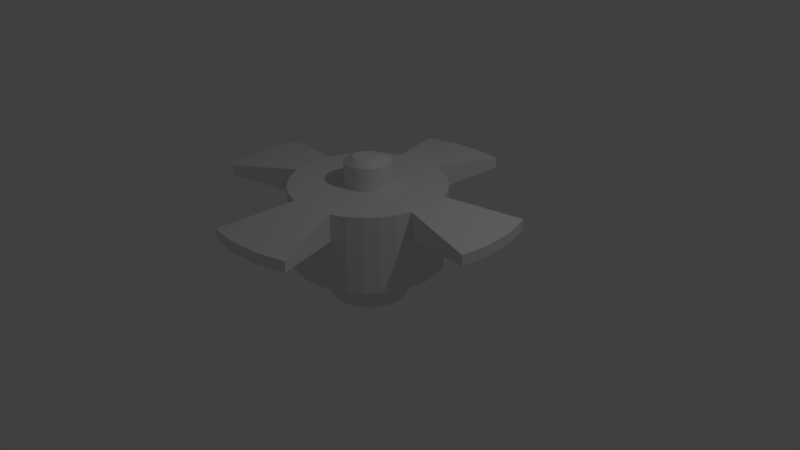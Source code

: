 # Source: torneira.blend  (saved by Blender 2.79.0; exported with 4.5.12 LTS)
import bpy
from mathutils import Matrix  # noqa: F401  (used for matrix-valued properties, if any)

bpy.ops.wm.read_factory_settings(use_empty=True)
scene = bpy.context.scene
scene.name = 'Scene'

# ---- collections
col_collection_1 = bpy.data.collections.new('Collection 1'); scene.collection.children.link(col_collection_1)

# ---- world
world_world = bpy.data.worlds.new('World'); scene.world = world_world
world_world.color = (0.05088, 0.05088, 0.05088)
world_world.use_sun_shadow = False
world_world.sun_shadow_jitter_overblur = 0.0
world_world.cycles.sampling_method = 'MANUAL'

# ---- cameras
cam_camera = bpy.data.cameras.new('Camera')
cam_camera.clip_end = 100.0
cam_camera.lens = 35.0
cam_camera.sensor_width = 32.0
cam_camera.sensor_height = 18.0
cam_camera.ortho_scale = 7.314
cam_camera.dof.focus_distance = 0.0
cam_camera.dof.aperture_fstop = 128.0

# ---- lights
light_lamp = bpy.data.lights.new('Lamp', 'POINT')
light_lamp.transmission_factor = 0.0
light_lamp.cutoff_distance = 30.0
light_lamp.energy = 100.0
light_lamp.shadow_buffer_clip_start = 1.001
light_lamp.shadow_soft_size = 0.1
light_lamp.shadow_maximum_resolution = 0.006
light_lamp.use_absolute_resolution = True

# ---- meshes
me_cylinder = bpy.data.meshes.new('Cylinder')
me_cylinder.from_pydata([(0.0, 1.0, 1.0), (0.1951, 0.9808, 1.0), (0.3827, 0.9239, 1.0), (0.5556, 0.8315, 1.0), (0.7071, 0.7071, 1.0), (0.8315, 0.5556, 1.0), (0.9239, 0.3827, 1.0), (0.9808, 0.1951, 1.0), (1.0, 7.55e-08, 1.0), (0.9808, -0.1951, 1.0), (0.9239, -0.3827, 1.0), (0.8315, -0.5556, 1.0), (0.7071, -0.7071, 1.0), (0.5556, -0.8315, 1.0), (0.3827, -0.9239, 1.0), (0.1951, -0.9808, 1.0), (-3.258e-07, -1.0, 1.0), (-0.1951, -0.9808, 1.0), (-0.3827, -0.9239, 1.0), (-0.5556, -0.8315, 1.0), (-0.7071, -0.7071, 1.0), (-0.8315, -0.5556, 1.0), (-0.9239, -0.3827, 1.0), (-0.9808, -0.1951, 1.0), (-1.0, 9.656e-07, 1.0), (-0.9808, 0.1951, 1.0), (-0.9239, 0.3827, 1.0), (-0.8315, 0.5556, 1.0), (-0.7071, 0.7071, 1.0), (-0.5556, 0.8315, 1.0), (-0.3827, 0.9239, 1.0), (-0.1951, 0.9808, 1.0), (0.0, 1.0, 0.0), (0.1951, 0.9808, 0.0), (0.3827, 0.9239, 0.0), (0.5556, 0.8315, 0.0), (0.7071, 0.7071, 0.0), (0.8315, 0.5556, 0.0), (0.9239, 0.3827, 0.0), (0.9808, 0.1951, 0.0), (1.0, 7.55e-08, 0.0), (0.9808, -0.1951, 0.0), (0.9239, -0.3827, 0.0), (0.8315, -0.5556, 0.0), (0.7071, -0.7071, 0.0), (0.5556, -0.8315, 0.0), (0.3827, -0.9239, 0.0), (0.1951, -0.9808, 0.0), (-3.258e-07, -1.0, 0.0), (-0.1951, -0.9808, 0.0), (-0.3827, -0.9239, 0.0), (-0.5556, -0.8315, 0.0), (-0.7071, -0.7071, 0.0), (-0.8315, -0.5556, 0.0), (-0.9239, -0.3827, 0.0), (-0.9808, -0.1951, 0.0), (-1.0, 9.656e-07, 0.0), (-0.9808, 0.1951, 0.0), (-0.9239, 0.3827, 0.0), (-0.8315, 0.5556, 0.0), (-0.7071, 0.7071, 0.0), (-0.5556, 0.8315, 0.0), (-0.3827, 0.9239, 0.0), (-0.1951, 0.9808, 0.0), (-0.09754, 0.4904, 0.0), (8.335e-08, 0.5, 0.0), (-0.1913, 0.4619, 0.0), (-0.2778, 0.4157, 0.0), (-0.3536, 0.3536, 0.0), (-0.4157, 0.2778, 0.0), (-0.4619, 0.1913, 0.0), (-0.4904, 0.09755, 0.0), (-0.5, 6.355e-07, 0.0), (-0.4904, -0.09754, 0.0), (-0.4619, -0.1913, 0.0), (-0.4157, -0.2778, 0.0), (-0.3536, -0.3536, 0.0), (-0.2778, -0.4157, 0.0), (-0.1913, -0.4619, 0.0), (-0.09755, -0.4904, 0.0), (-7.957e-08, -0.5, 0.0), (0.09755, -0.4904, 0.0), (0.1913, -0.4619, 0.0), (0.2778, -0.4157, 0.0), (0.3536, -0.3536, 0.0), (0.4157, -0.2778, 0.0), (0.4619, -0.1913, 0.0), (0.4904, -0.09754, 0.0), (0.5, 1.905e-07, 0.0), (0.4904, 0.09755, 0.0), (0.4619, 0.1913, 0.0), (0.4157, 0.2778, 0.0), (0.3536, 0.3536, 0.0), (0.2778, 0.4157, 0.0), (0.1913, 0.4619, 0.0), (0.09755, 0.4904, 0.0), (-0.09754, 0.4904, -0.5), (8.335e-08, 0.5, -0.5), (-0.1913, 0.4619, -0.5), (-0.2778, 0.4157, -0.5), (-0.3536, 0.3536, -0.5), (-0.4157, 0.2778, -0.5), (-0.4619, 0.1913, -0.5), (-0.4904, 0.09755, -0.5), (-0.5, 6.355e-07, -0.5), (-0.4904, -0.09754, -0.5), (-0.4619, -0.1913, -0.5), (-0.4157, -0.2778, -0.5), (-0.3536, -0.3536, -0.5), (-0.2778, -0.4157, -0.5), (-0.1913, -0.4619, -0.5), (-0.09755, -0.4904, -0.5), (-7.957e-08, -0.5, -0.5), (0.09755, -0.4904, -0.5), (0.1913, -0.4619, -0.5), (0.2778, -0.4157, -0.5), (0.3536, -0.3536, -0.5), (0.4157, -0.2778, -0.5), (0.4619, -0.1913, -0.5), (0.4904, -0.09754, -0.5), (0.5, 1.905e-07, -0.5), (0.4904, 0.09755, -0.5), (0.4619, 0.1913, -0.5), (0.4157, 0.2778, -0.5), (0.3536, 0.3536, -0.5), (0.2778, 0.4157, -0.5), (0.1913, 0.4619, -0.5), (0.09755, 0.4904, -0.5), (0.0, 1.0, 0.65), (0.1951, 0.9808, 0.65), (0.3827, 0.9239, 0.65), (0.5556, 0.8315, 0.65), (0.7071, 0.7071, 0.65), (0.8315, 0.5556, 0.65), (0.9239, 0.3827, 0.65), (0.9808, 0.1951, 0.65), (1.0, 7.55e-08, 0.65), (0.9808, -0.1951, 0.65), (0.9239, -0.3827, 0.65), (0.8315, -0.5556, 0.65), (0.7071, -0.7071, 0.65), (0.5556, -0.8315, 0.65), (0.3827, -0.9239, 0.65), (0.1951, -0.9808, 0.65), (-3.258e-07, -1.0, 0.65), (-0.1951, -0.9808, 0.65), (-0.3827, -0.9239, 0.65), (-0.5556, -0.8315, 0.65), (-0.7071, -0.7071, 0.65), (-0.8315, -0.5556, 0.65), (-0.9239, -0.3827, 0.65), (-0.9808, -0.1951, 0.65), (-1.0, 9.656e-07, 0.65), (-0.9808, 0.1951, 0.65), (-0.9239, 0.3827, 0.65), (-0.8315, 0.5556, 0.65), (-0.7071, 0.7071, 0.65), (-0.5556, 0.8315, 0.65), (-0.3827, 0.9239, 0.65), (-0.1951, 0.9808, 0.65), (0.3902, 1.962, 0.895), (-8.522e-08, 2.0, 0.895), (-8.522e-08, 2.0, 0.755), (1.962, 0.3902, 0.895), (1.848, 0.7654, 0.895), (2.0, -1.265e-07, 0.895), (1.962, -0.3902, 0.895), (0.3902, -1.962, 0.895), (0.7654, -1.848, 0.895), (-7.369e-07, -2.0, 0.895), (-0.3902, -1.962, 0.895), (-1.962, -0.3902, 0.895), (-1.848, -0.7654, 0.895), (-2.0, 1.654e-06, 0.895), (-1.962, 0.3902, 0.895), (-0.3902, 1.962, 0.895), (-0.7654, 1.848, 0.895), (0.3902, 1.962, 0.755), (1.848, 0.7654, 0.755), (1.962, 0.3902, 0.755), (2.0, -1.265e-07, 0.755), (1.962, -0.3902, 0.755), (0.7654, -1.848, 0.755), (0.3902, -1.962, 0.755), (-7.369e-07, -2.0, 0.755), (-0.3902, -1.962, 0.755), (-1.848, -0.7654, 0.755), (-1.962, -0.3902, 0.755), (-2.0, 1.654e-06, 0.755), (-1.962, 0.3902, 0.755), (-0.7654, 1.848, 0.755), (-0.3902, 1.962, 0.755), (0.05853, 0.2942, 1.0), (8.312e-08, 0.3, 1.0), (0.1148, 0.2772, 1.0), (0.1667, 0.2494, 1.0), (0.2121, 0.2121, 1.0), (0.2494, 0.1667, 1.0), (0.2772, 0.1148, 1.0), (0.2942, 0.05853, 1.0), (0.3, 2.221e-07, 1.0), (0.2942, -0.05853, 1.0), (0.2772, -0.1148, 1.0), (0.2494, -0.1667, 1.0), (0.2121, -0.2121, 1.0), (0.1667, -0.2494, 1.0), (0.1148, -0.2772, 1.0), (0.05853, -0.2942, 1.0), (-1.463e-08, -0.3, 1.0), (-0.05853, -0.2942, 1.0), (-0.1148, -0.2772, 1.0), (-0.1667, -0.2494, 1.0), (-0.2121, -0.2121, 1.0), (-0.2494, -0.1667, 1.0), (-0.2772, -0.1148, 1.0), (-0.2942, -0.05853, 1.0), (-0.3, 4.892e-07, 1.0), (-0.2942, 0.05853, 1.0), (-0.2772, 0.1148, 1.0), (-0.2494, 0.1667, 1.0), (-0.2121, 0.2121, 1.0), (-0.1667, 0.2494, 1.0), (-0.1148, 0.2772, 1.0), (-0.05853, 0.2942, 1.0), (0.05853, 0.2942, 1.3), (6.721e-08, 0.3, 1.3), (0.1148, 0.2772, 1.3), (0.1667, 0.2494, 1.3), (0.2121, 0.2121, 1.3), (0.2494, 0.1667, 1.3), (0.2772, 0.1148, 1.3), (0.2942, 0.05853, 1.3), (0.3, 2.221e-07, 1.3), (0.2942, -0.05853, 1.3), (0.2772, -0.1148, 1.3), (0.2494, -0.1667, 1.3), (0.2121, -0.2121, 1.3), (0.1667, -0.2494, 1.3), (0.1148, -0.2772, 1.3), (0.05853, -0.2942, 1.3), (-3.054e-08, -0.3, 1.3), (-0.05853, -0.2942, 1.3), (-0.1148, -0.2772, 1.3), (-0.1667, -0.2494, 1.3), (-0.2121, -0.2121, 1.3), (-0.2494, -0.1667, 1.3), (-0.2772, -0.1148, 1.3), (-0.2942, -0.05853, 1.3), (-0.3, 4.892e-07, 1.3), (-0.2942, 0.05853, 1.3), (-0.2772, 0.1148, 1.3), (-0.2494, 0.1667, 1.3), (-0.2121, 0.2121, 1.3), (-0.1667, 0.2494, 1.3), (-0.1148, 0.2772, 1.3), (-0.05853, 0.2942, 1.3), (0.05926, 0.07739, 1.38), (0.03, 0.08027, 1.38), (0.0874, 0.06885, 1.38), (0.1133, 0.05499, 1.38), (0.1361, 0.03634, 1.38), (0.1547, 0.01361, 1.38), (0.1686, -0.01233, 1.38), (0.1771, -0.04047, 1.38), (0.18, -0.06973, 1.38), (0.1771, -0.09899, 1.38), (0.1686, -0.1271, 1.38), (0.1547, -0.1531, 1.38), (0.1361, -0.1758, 1.38), (0.1133, -0.1945, 1.38), (0.0874, -0.2083, 1.38), (0.05926, -0.2168, 1.38), (0.03, -0.2197, 1.38), (0.0007365, -0.2168, 1.38), (-0.0274, -0.2083, 1.38), (-0.05334, -0.1945, 1.38), (-0.07607, -0.1758, 1.38), (-0.09472, -0.1531, 1.38), (-0.1086, -0.1271, 1.38), (-0.1171, -0.09899, 1.38), (-0.12, -0.06973, 1.38), (-0.1171, -0.04047, 1.38), (-0.1086, -0.01233, 1.38), (-0.09472, 0.01361, 1.38), (-0.07607, 0.03634, 1.38), (-0.05334, 0.05499, 1.38), (-0.0274, 0.06885, 1.38), (0.0007368, 0.07739, 1.38)], [], [(129, 128, 162, 177), (129, 1, 2, 130), (130, 2, 3, 131), (131, 3, 4, 132), (132, 4, 5, 133), (133, 5, 6, 134), (9, 137, 181, 166), (31, 0, 161, 175), (143, 142, 182, 183), (137, 9, 10, 138), (138, 10, 11, 139), (139, 11, 12, 140), (140, 12, 13, 141), (141, 13, 14, 142), (150, 22, 172, 186), (30, 31, 175, 176), (144, 143, 183, 184), (145, 17, 18, 146), (146, 18, 19, 147), (147, 19, 20, 148), (148, 20, 21, 149), (149, 21, 22, 150), (16, 17, 170, 169), (145, 144, 184, 185), (15, 16, 169, 167), (153, 25, 26, 154), (154, 26, 27, 155), (155, 27, 28, 156), (156, 28, 29, 157), (157, 29, 30, 158), (2, 1, 192, 194), (159, 158, 190, 191), (134, 6, 164, 178), (58, 59, 69, 70), (78, 77, 109, 110), (44, 45, 83, 84), (57, 58, 70, 71), (43, 44, 84, 85), (56, 57, 71, 72), (42, 43, 85, 86), (55, 56, 72, 73), (41, 42, 86, 87), (54, 55, 73, 74), (40, 41, 87, 88), (53, 54, 74, 75), (39, 40, 88, 89), (52, 53, 75, 76), (38, 39, 89, 90), (51, 52, 76, 77), (37, 38, 90, 91), (50, 51, 77, 78), (63, 32, 65, 64), (36, 37, 91, 92), (49, 50, 78, 79), (62, 63, 64, 66), (35, 36, 92, 93), (48, 49, 79, 80), (61, 62, 66, 67), (34, 35, 93, 94), (47, 48, 80, 81), (60, 61, 67, 68), (33, 34, 94, 95), (46, 47, 81, 82), (59, 60, 68, 69), (32, 33, 95, 65), (45, 46, 82, 83), (96, 97, 127, 126, 125, 124, 123, 122, 121, 120, 119, 118, 117, 116, 115, 114, 113, 112, 111, 110, 109, 108, 107, 106, 105, 104, 103, 102, 101, 100, 99, 98), (64, 65, 97, 96), (92, 91, 123, 124), (79, 78, 110, 111), (66, 64, 96, 98), (93, 92, 124, 125), (80, 79, 111, 112), (67, 66, 98, 99), (94, 93, 125, 126), (81, 80, 112, 113), (68, 67, 99, 100), (95, 94, 126, 127), (82, 81, 113, 114), (69, 68, 100, 101), (65, 95, 127, 97), (83, 82, 114, 115), (70, 69, 101, 102), (84, 83, 115, 116), (71, 70, 102, 103), (85, 84, 116, 117), (72, 71, 103, 104), (86, 85, 117, 118), (73, 72, 104, 105), (87, 86, 118, 119), (74, 73, 105, 106), (88, 87, 119, 120), (75, 74, 106, 107), (89, 88, 120, 121), (76, 75, 107, 108), (90, 89, 121, 122), (77, 76, 108, 109), (91, 90, 122, 123), (63, 159, 128, 32), (62, 158, 159, 63), (61, 157, 158, 62), (60, 156, 157, 61), (59, 155, 156, 60), (58, 154, 155, 59), (57, 153, 154, 58), (56, 152, 153, 57), (55, 151, 152, 56), (54, 150, 151, 55), (53, 149, 150, 54), (52, 148, 149, 53), (51, 147, 148, 52), (50, 146, 147, 51), (49, 145, 146, 50), (48, 144, 145, 49), (47, 143, 144, 48), (46, 142, 143, 47), (45, 141, 142, 46), (44, 140, 141, 45), (43, 139, 140, 44), (42, 138, 139, 43), (41, 137, 138, 42), (40, 136, 137, 41), (39, 135, 136, 40), (38, 134, 135, 39), (37, 133, 134, 38), (36, 132, 133, 37), (35, 131, 132, 36), (34, 130, 131, 35), (33, 129, 130, 34), (32, 128, 129, 33), (162, 161, 160, 177), (178, 164, 163, 179), (179, 163, 165, 180), (180, 165, 166, 181), (182, 168, 167, 183), (183, 167, 169, 184), (184, 169, 170, 185), (186, 172, 171, 187), (187, 171, 173, 188), (188, 173, 174, 189), (190, 176, 175, 191), (191, 175, 161, 162), (6, 7, 163, 164), (25, 153, 189, 174), (7, 8, 165, 163), (153, 152, 188, 189), (8, 9, 166, 165), (152, 151, 187, 188), (22, 23, 171, 172), (142, 14, 168, 182), (151, 150, 186, 187), (23, 24, 173, 171), (1, 129, 177, 160), (137, 136, 180, 181), (24, 25, 174, 173), (136, 135, 179, 180), (158, 30, 176, 190), (135, 134, 178, 179), (17, 145, 185, 170), (0, 1, 160, 161), (128, 159, 191, 162), (14, 15, 167, 168), (218, 217, 249, 250), (29, 28, 220, 221), (16, 15, 207, 208), (3, 2, 194, 195), (30, 29, 221, 222), (17, 16, 208, 209), (4, 3, 195, 196), (31, 30, 222, 223), (18, 17, 209, 210), (5, 4, 196, 197), (0, 31, 223, 193), (19, 18, 210, 211), (6, 5, 197, 198), (20, 19, 211, 212), (7, 6, 198, 199), (21, 20, 212, 213), (8, 7, 199, 200), (22, 21, 213, 214), (9, 8, 200, 201), (23, 22, 214, 215), (10, 9, 201, 202), (24, 23, 215, 216), (11, 10, 202, 203), (25, 24, 216, 217), (12, 11, 203, 204), (26, 25, 217, 218), (13, 12, 204, 205), (1, 0, 193, 192), (27, 26, 218, 219), (14, 13, 205, 206), (28, 27, 219, 220), (15, 14, 206, 207), (253, 252, 284, 285), (205, 204, 236, 237), (219, 218, 250, 251), (206, 205, 237, 238), (192, 193, 225, 224), (220, 219, 251, 252), (207, 206, 238, 239), (194, 192, 224, 226), (221, 220, 252, 253), (208, 207, 239, 240), (195, 194, 226, 227), (222, 221, 253, 254), (209, 208, 240, 241), (196, 195, 227, 228), (223, 222, 254, 255), (210, 209, 241, 242), (197, 196, 228, 229), (193, 223, 255, 225), (211, 210, 242, 243), (198, 197, 229, 230), (212, 211, 243, 244), (199, 198, 230, 231), (213, 212, 244, 245), (200, 199, 231, 232), (214, 213, 245, 246), (201, 200, 232, 233), (215, 214, 246, 247), (202, 201, 233, 234), (216, 215, 247, 248), (203, 202, 234, 235), (217, 216, 248, 249), (204, 203, 235, 236), (256, 257, 287, 286, 285, 284, 283, 282, 281, 280, 279, 278, 277, 276, 275, 274, 273, 272, 271, 270, 269, 268, 267, 266, 265, 264, 263, 262, 261, 260, 259, 258), (240, 239, 271, 272), (227, 226, 258, 259), (254, 253, 285, 286), (241, 240, 272, 273), (228, 227, 259, 260), (255, 254, 286, 287), (242, 241, 273, 274), (229, 228, 260, 261), (225, 255, 287, 257), (243, 242, 274, 275), (230, 229, 261, 262), (244, 243, 275, 276), (231, 230, 262, 263), (245, 244, 276, 277), (232, 231, 263, 264), (246, 245, 277, 278), (233, 232, 264, 265), (247, 246, 278, 279), (234, 233, 265, 266), (248, 247, 279, 280), (235, 234, 266, 267), (249, 248, 280, 281), (236, 235, 267, 268), (250, 249, 281, 282), (237, 236, 268, 269), (251, 250, 282, 283), (238, 237, 269, 270), (224, 225, 257, 256), (252, 251, 283, 284), (239, 238, 270, 271), (226, 224, 256, 258)])
me_cylinder.use_remesh_preserve_volume = False
me_cylinder.use_remesh_preserve_attributes = False
me_cylinder.use_mirror_vertex_groups = False
me_cylinder.update()

# ---- objects
ob_cylinder = bpy.data.objects.new('Cylinder', me_cylinder)
ob_lamp = bpy.data.objects.new('Lamp', light_lamp)
ob_camera = bpy.data.objects.new('Camera', cam_camera)

# ---- transforms, parenting, visibility, modifiers, constraints
ob_cylinder.location = (0.0, 0.0, 0.0)
ob_cylinder.lineart.crease_threshold = 0.0
ob_lamp.location = (4.076, 1.005, 5.904)
ob_lamp.rotation_euler = (0.6503, 0.05522, 1.866)
ob_lamp.lock_rotations_4d = False
ob_lamp.empty_display_type = 'ARROWS'
ob_lamp.color = (0.0, 0.0, 0.0, 0.0)
ob_lamp.lineart.crease_threshold = 0.0
ob_camera.location = (7.481, -6.508, 5.344)
ob_camera.rotation_euler = (1.109, 0.0, 0.8149)
ob_camera.lock_rotations_4d = False
ob_camera.empty_display_type = 'ARROWS'
ob_camera.color = (0.0, 0.0, 0.0, 0.0)
ob_camera.display_type = 'WIRE'
ob_camera.lineart.crease_threshold = 0.0

# ---- collection membership
col_collection_1.objects.link(ob_cylinder)
col_collection_1.objects.link(ob_lamp)
col_collection_1.objects.link(ob_camera)

# ---- scene / render settings (as saved in the file)
scene.camera = ob_camera
scene.frame_start = 1; scene.frame_end = 250; scene.frame_set(1)
scene.render.engine = 'BLENDER_EEVEE_NEXT'
scene.render.resolution_percentage = 50
scene.render.dither_intensity = 0.0
scene.cycles.use_denoising = False
scene.cycles.samples = 128
scene.cycles.sampling_pattern = 'TABULATED_SOBOL'
scene.cycles.use_adaptive_sampling = False
scene.cycles.use_light_tree = False
scene.cycles.blur_glossy = 0.0
scene.cycles.sample_clamp_indirect = 0.0
scene.view_settings.view_transform = 'Standard'
bpy.context.view_layer.update()
